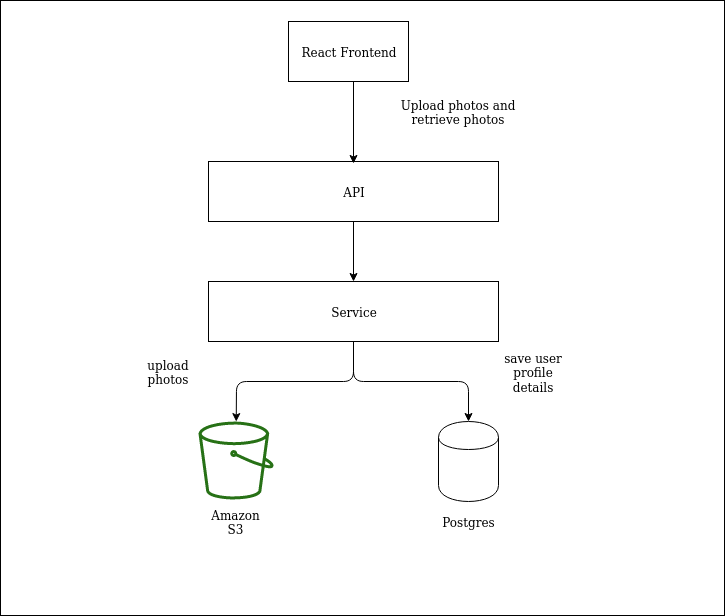

The diagram above was exported from draw.io. Its source (the exported page's mxGraphModel, read from the mxfile embedded in the PNG):
<mxGraphModel dx="1341" dy="632" grid="0" gridSize="10" guides="1" tooltips="1" connect="1" arrows="1" fold="1" page="1" pageScale="1" pageWidth="850" pageHeight="1100" math="0" shadow="0">
  <root>
    <mxCell id="0" />
    <mxCell id="1" parent="0" />
    <mxCell id="7F6-35dq3AocPLqnhDWK-19" value="" style="rounded=0;whiteSpace=wrap;html=1;" vertex="1" parent="1">
      <mxGeometry x="42" y="19" width="724" height="615" as="geometry" />
    </mxCell>
    <mxCell id="7F6-35dq3AocPLqnhDWK-1" value="React Frontend" style="rounded=0;whiteSpace=wrap;html=1;" vertex="1" parent="1">
      <mxGeometry x="330" y="40" width="120" height="60" as="geometry" />
    </mxCell>
    <mxCell id="7F6-35dq3AocPLqnhDWK-2" value="API" style="rounded=0;whiteSpace=wrap;html=1;" vertex="1" parent="1">
      <mxGeometry x="250" y="180" width="290" height="60" as="geometry" />
    </mxCell>
    <mxCell id="7F6-35dq3AocPLqnhDWK-4" value="Service" style="rounded=0;whiteSpace=wrap;html=1;" vertex="1" parent="1">
      <mxGeometry x="250" y="300" width="290" height="60" as="geometry" />
    </mxCell>
    <mxCell id="7F6-35dq3AocPLqnhDWK-6" value="" style="outlineConnect=0;fontColor=#232F3E;gradientColor=none;fillColor=#277116;strokeColor=none;dashed=0;verticalLabelPosition=bottom;verticalAlign=top;align=center;html=1;fontSize=12;fontStyle=0;aspect=fixed;pointerEvents=1;shape=mxgraph.aws4.bucket;" vertex="1" parent="1">
      <mxGeometry x="240" y="440" width="75" height="78" as="geometry" />
    </mxCell>
    <mxCell id="7F6-35dq3AocPLqnhDWK-7" value="" style="shape=cylinder;whiteSpace=wrap;html=1;boundedLbl=1;backgroundOutline=1;" vertex="1" parent="1">
      <mxGeometry x="480" y="440" width="60" height="80" as="geometry" />
    </mxCell>
    <mxCell id="7F6-35dq3AocPLqnhDWK-8" value="" style="endArrow=classic;html=1;exitX=0.5;exitY=1;exitDx=0;exitDy=0;" edge="1" parent="1" source="7F6-35dq3AocPLqnhDWK-4" target="7F6-35dq3AocPLqnhDWK-6">
      <mxGeometry width="50" height="50" relative="1" as="geometry">
        <mxPoint x="240" y="590" as="sourcePoint" />
        <mxPoint x="290" y="540" as="targetPoint" />
        <Array as="points">
          <mxPoint x="395" y="400" />
          <mxPoint x="278" y="400" />
        </Array>
      </mxGeometry>
    </mxCell>
    <mxCell id="7F6-35dq3AocPLqnhDWK-9" value="" style="endArrow=classic;html=1;exitX=0.5;exitY=1;exitDx=0;exitDy=0;entryX=0.5;entryY=0;entryDx=0;entryDy=0;" edge="1" parent="1" source="7F6-35dq3AocPLqnhDWK-4" target="7F6-35dq3AocPLqnhDWK-7">
      <mxGeometry width="50" height="50" relative="1" as="geometry">
        <mxPoint x="390" y="350" as="sourcePoint" />
        <mxPoint x="290" y="540" as="targetPoint" />
        <Array as="points">
          <mxPoint x="395" y="400" />
          <mxPoint x="510" y="400" />
        </Array>
      </mxGeometry>
    </mxCell>
    <mxCell id="7F6-35dq3AocPLqnhDWK-10" value="Amazon S3" style="text;html=1;strokeColor=none;fillColor=none;align=center;verticalAlign=middle;whiteSpace=wrap;rounded=0;" vertex="1" parent="1">
      <mxGeometry x="257.5" y="530" width="40" height="20" as="geometry" />
    </mxCell>
    <mxCell id="7F6-35dq3AocPLqnhDWK-11" value="Postgres" style="text;html=1;strokeColor=none;fillColor=none;align=center;verticalAlign=middle;whiteSpace=wrap;rounded=0;" vertex="1" parent="1">
      <mxGeometry x="490" y="530" width="40" height="20" as="geometry" />
    </mxCell>
    <mxCell id="7F6-35dq3AocPLqnhDWK-12" value="" style="endArrow=classic;html=1;entryX=0.5;entryY=0;entryDx=0;entryDy=0;" edge="1" parent="1" source="7F6-35dq3AocPLqnhDWK-2" target="7F6-35dq3AocPLqnhDWK-4">
      <mxGeometry width="50" height="50" relative="1" as="geometry">
        <mxPoint x="395" y="290" as="sourcePoint" />
        <mxPoint x="395" y="280" as="targetPoint" />
      </mxGeometry>
    </mxCell>
    <mxCell id="7F6-35dq3AocPLqnhDWK-14" value="" style="endArrow=classic;html=1;" edge="1" parent="1">
      <mxGeometry width="50" height="50" relative="1" as="geometry">
        <mxPoint x="395" y="100" as="sourcePoint" />
        <mxPoint x="395" y="182" as="targetPoint" />
      </mxGeometry>
    </mxCell>
    <mxCell id="7F6-35dq3AocPLqnhDWK-15" value="Upload photos and retrieve photos" style="text;html=1;strokeColor=none;fillColor=none;align=center;verticalAlign=middle;whiteSpace=wrap;rounded=0;" vertex="1" parent="1">
      <mxGeometry x="430" y="120" width="140" height="20" as="geometry" />
    </mxCell>
    <mxCell id="7F6-35dq3AocPLqnhDWK-16" value="save user profile details" style="text;html=1;strokeColor=none;fillColor=none;align=center;verticalAlign=middle;whiteSpace=wrap;rounded=0;" vertex="1" parent="1">
      <mxGeometry x="540" y="380" width="70" height="20" as="geometry" />
    </mxCell>
    <mxCell id="7F6-35dq3AocPLqnhDWK-17" value="upload photos" style="text;html=1;strokeColor=none;fillColor=none;align=center;verticalAlign=middle;whiteSpace=wrap;rounded=0;" vertex="1" parent="1">
      <mxGeometry x="180" y="380" width="60" height="20" as="geometry" />
    </mxCell>
  </root>
</mxGraphModel>